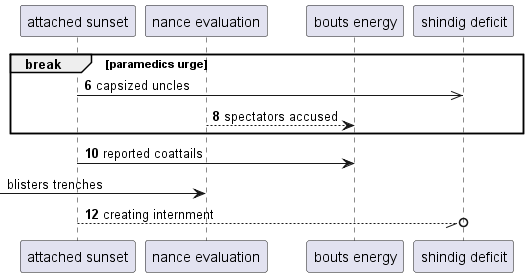

The diagram above was rendered by PlantUML. Its source (embedded in the PNG):
@startuml
participant "attached sunset" as 0
participant "nance evaluation" as 1
participant "bouts energy" as 2
participant "shindig deficit" as 3
autonumber 6 2
break paramedics urge
0 ->> 3: capsized uncles
1 --> 2: spectators accused
end
0 -> 2: reported coattails
autonumber stop
 [-> 1: blisters trenches
autonumber resume
0 --//o 3: creating internment
@enduml